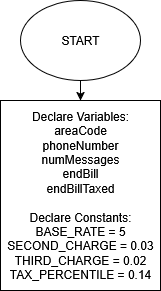

The diagram above was exported from draw.io. Its source (the exported page's mxGraphModel, read from the mxfile embedded in the PNG):
<mxGraphModel dx="1002" dy="827" grid="1" gridSize="10" guides="1" tooltips="1" connect="1" arrows="1" fold="1" page="1" pageScale="1" pageWidth="850" pageHeight="1100" math="0" shadow="0">
  <root>
    <mxCell id="0" />
    <mxCell id="1" parent="0" />
    <mxCell id="thepypvCSUmguxrdlHW5-3" value="" style="edgeStyle=orthogonalEdgeStyle;rounded=0;orthogonalLoop=1;jettySize=auto;html=1;" edge="1" parent="1" source="thepypvCSUmguxrdlHW5-1" target="thepypvCSUmguxrdlHW5-2">
      <mxGeometry relative="1" as="geometry" />
    </mxCell>
    <mxCell id="thepypvCSUmguxrdlHW5-1" value="START" style="ellipse;whiteSpace=wrap;html=1;" vertex="1" parent="1">
      <mxGeometry x="40" y="20" width="120" height="80" as="geometry" />
    </mxCell>
    <mxCell id="thepypvCSUmguxrdlHW5-2" value="Declare Variables:&lt;br&gt;areaCode&lt;br&gt;phoneNumber&lt;br&gt;numMessages&lt;br&gt;endBill&lt;br&gt;endBillTaxed&lt;br&gt;&lt;br&gt;Declare Constants:&lt;br&gt;BASE_RATE = 5&lt;br&gt;SECOND_CHARGE = 0.03&lt;br&gt;THIRD_CHARGE = 0.02&lt;br&gt;TAX_PERCENTILE = 0.14" style="rounded=0;whiteSpace=wrap;html=1;" vertex="1" parent="1">
      <mxGeometry x="20" y="120" width="160" height="190" as="geometry" />
    </mxCell>
  </root>
</mxGraphModel>